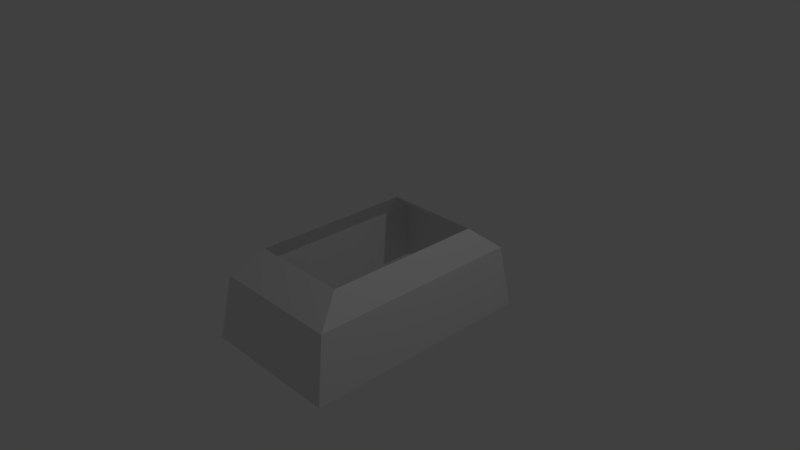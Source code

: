 # Source: Holder.blend  (saved by Blender 2.79.0; exported with 4.5.12 LTS)
import bpy
from mathutils import Matrix  # noqa: F401  (used for matrix-valued properties, if any)

bpy.ops.wm.read_factory_settings(use_empty=True)
scene = bpy.context.scene
scene.name = 'Scene'

# ---- collections
col_collection_1 = bpy.data.collections.new('Collection 1'); scene.collection.children.link(col_collection_1)

# ---- materials (node trees are filled in below, after node groups)
mat_material = bpy.data.materials.new('Material')
mat_material.alpha_threshold = 0.0
mat_material.use_transparent_shadow = False
mat_material.roughness = 0.5
mat_material.line_color = (0.0, 0.0, 0.0, 1.0)

# ---- material node trees

# ---- world
world_world = bpy.data.worlds.new('World'); scene.world = world_world
world_world.color = (0.05088, 0.05088, 0.05088)
world_world.use_sun_shadow = False
world_world.sun_shadow_jitter_overblur = 0.0
world_world.cycles.sampling_method = 'MANUAL'

# ---- cameras
cam_camera = bpy.data.cameras.new('Camera')
cam_camera.clip_end = 100.0
cam_camera.lens = 35.0
cam_camera.sensor_width = 32.0
cam_camera.sensor_height = 18.0
cam_camera.ortho_scale = 7.314
cam_camera.dof.focus_distance = 0.0
cam_camera.dof.aperture_fstop = 128.0

# ---- lights
light_lamp = bpy.data.lights.new('Lamp', 'POINT')
light_lamp.transmission_factor = 0.0
light_lamp.cutoff_distance = 30.0
light_lamp.energy = 100.0
light_lamp.shadow_buffer_clip_start = 1.001
light_lamp.shadow_soft_size = 0.1
light_lamp.shadow_maximum_resolution = 0.006
light_lamp.use_absolute_resolution = True

# ---- meshes
me_cube = bpy.data.meshes.new('Cube')
me_cube.from_pydata([(1.0, 1.0, -1.0), (1.0, -1.0, -1.0), (-1.0, -1.0, -1.0), (-1.0, 1.0, -1.0), (0.9113, 0.9113, -0.1064), (0.9113, -0.9113, -0.1064), (-0.9113, -0.9113, -0.1064), (-0.9113, 0.9113, -0.1064), (0.6807, 0.6747, 0.2231), (0.6819, -0.6747, 0.2231), (-0.6807, 0.6747, 0.2231), (-0.6819, -0.6747, 0.2231)], [], [(7, 6, 11, 10), (0, 4, 5, 1), (1, 5, 6, 2), (2, 6, 7, 3), (4, 0, 3, 7), (4, 7, 10, 8), (6, 5, 9, 11), (5, 4, 8, 9)])
me_cube.materials.append(mat_material)
me_cube.use_remesh_preserve_volume = False
me_cube.use_remesh_preserve_attributes = False
me_cube.use_mirror_vertex_groups = False
me_cube.update()

# ---- objects
ob_cube = bpy.data.objects.new('Cube', me_cube)
ob_lamp = bpy.data.objects.new('Lamp', light_lamp)
ob_camera = bpy.data.objects.new('Camera', cam_camera)

# ---- transforms, parenting, visibility, modifiers, constraints
ob_cube.location = (0.0, 0.0, 0.0)
ob_cube.scale = (1.0, 1.672, 1.0)
ob_cube.lock_rotations_4d = False
ob_cube.empty_display_type = 'ARROWS'
ob_cube.lineart.crease_threshold = 0.0
ob_lamp.location = (4.076, 1.005, 5.904)
ob_lamp.rotation_euler = (0.6503, 0.05522, 1.866)
ob_lamp.lock_rotations_4d = False
ob_lamp.empty_display_type = 'ARROWS'
ob_lamp.color = (0.0, 0.0, 0.0, 0.0)
ob_lamp.lineart.crease_threshold = 0.0
ob_camera.location = (7.481, -6.508, 5.344)
ob_camera.rotation_euler = (1.109, 0.0, 0.8149)
ob_camera.lock_rotations_4d = False
ob_camera.empty_display_type = 'ARROWS'
ob_camera.color = (0.0, 0.0, 0.0, 0.0)
ob_camera.display_type = 'WIRE'
ob_camera.lineart.crease_threshold = 0.0

# ---- collection membership
col_collection_1.objects.link(ob_cube)
col_collection_1.objects.link(ob_lamp)
col_collection_1.objects.link(ob_camera)

# ---- scene / render settings (as saved in the file)
scene.camera = ob_camera
scene.frame_start = 1; scene.frame_end = 250; scene.frame_set(1)
scene.render.engine = 'BLENDER_EEVEE_NEXT'
scene.render.resolution_percentage = 50
scene.render.dither_intensity = 0.0
scene.cycles.use_denoising = False
scene.cycles.samples = 128
scene.cycles.sampling_pattern = 'TABULATED_SOBOL'
scene.cycles.use_adaptive_sampling = False
scene.cycles.use_light_tree = False
scene.cycles.blur_glossy = 0.0
scene.cycles.sample_clamp_indirect = 0.0
scene.view_settings.view_transform = 'Standard'
bpy.context.view_layer.update()
